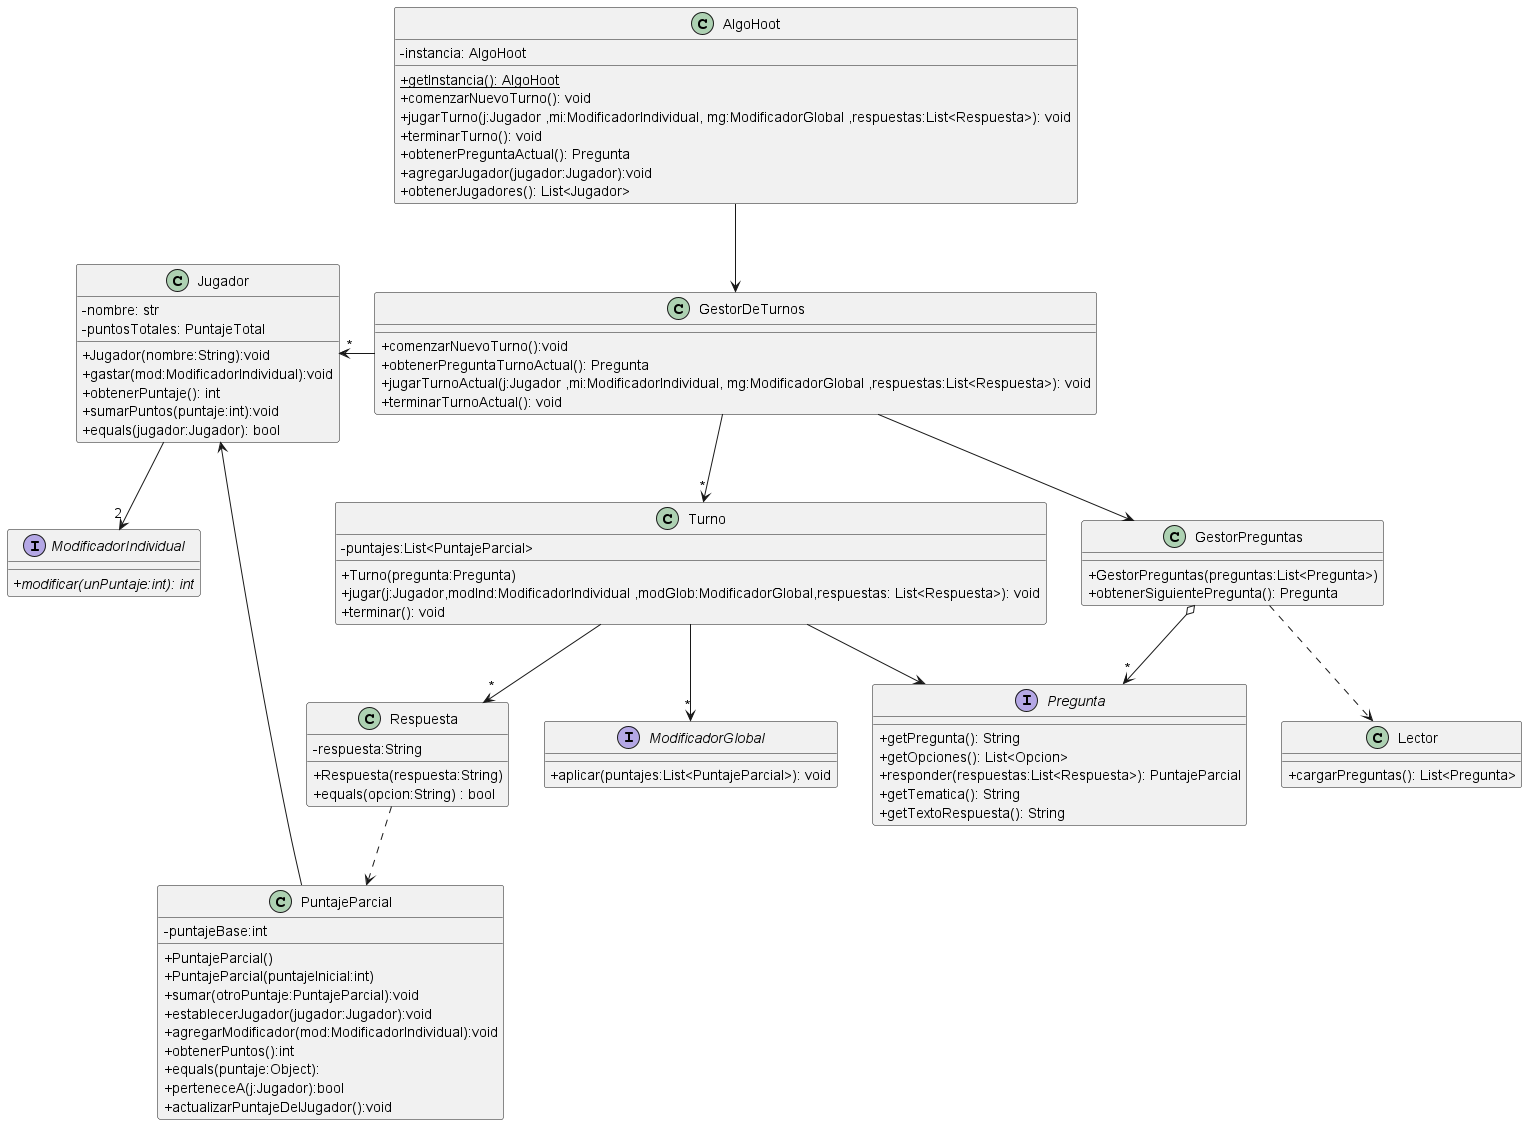

The diagram above was rendered by PlantUML. Its source (embedded in the PNG):
@startuml clasesGenerales

skinparam monochrome false
/'skinparam monochrome true'/
/'hide circle '/
skinparam classAttributeIconSize 0

interface Pregunta {
    + getPregunta(): String
    + getOpciones(): List<Opcion>
    + responder(respuestas:List<Respuesta>): PuntajeParcial
    + getTematica(): String
    + getTextoRespuesta(): String
}

class GestorDeTurnos {
    +comenzarNuevoTurno():void
    +obtenerPreguntaTurnoActual(): Pregunta
    +jugarTurnoActual(j:Jugador ,mi:ModificadorIndividual, mg:ModificadorGlobal ,respuestas:List<Respuesta>): void
    +terminarTurnoActual(): void
}

class Turno {
    - puntajes:List<PuntajeParcial>
    + Turno(pregunta:Pregunta)
    + jugar(j:Jugador,modInd:ModificadorIndividual ,modGlob:ModificadorGlobal,respuestas: List<Respuesta>): void
    + terminar(): void
}

class GestorPreguntas {
    +GestorPreguntas(preguntas:List<Pregunta>)
    +obtenerSiguientePregunta(): Pregunta
}

class Jugador {
    - nombre: str
    - puntosTotales: PuntajeTotal
    + Jugador(nombre:String):void
    + gastar(mod:ModificadorIndividual):void
    + obtenerPuntaje(): int
    + sumarPuntos(puntaje:int):void
    + equals(jugador:Jugador): bool
}

class Respuesta {
    - respuesta:String
    + Respuesta(respuesta:String)
    + equals(opcion:String) : bool
}

class AlgoHoot {
    - instancia: AlgoHoot
    + {static}getInstancia(): AlgoHoot
    + comenzarNuevoTurno(): void
    + jugarTurno(j:Jugador ,mi:ModificadorIndividual, mg:ModificadorGlobal ,respuestas:List<Respuesta>): void
    + terminarTurno(): void
    + obtenerPreguntaActual(): Pregunta
    + agregarJugador(jugador:Jugador):void
    + obtenerJugadores(): List<Jugador>
}

class Lector{
    +cargarPreguntas(): List<Pregunta>
}

interface ModificadorIndividual{
    + {abstract} modificar(unPuntaje:int): int
}

interface ModificadorGlobal{
    +aplicar(puntajes:List<PuntajeParcial>): void
}

class PuntajeParcial{
    -puntajeBase:int
    +PuntajeParcial()
    +PuntajeParcial(puntajeInicial:int)
    +sumar(otroPuntaje:PuntajeParcial):void
    +establecerJugador(jugador:Jugador):void
    +agregarModificador(mod:ModificadorIndividual):void
    +obtenerPuntos():int
    +equals(puntaje:Object):
    +perteneceA(j:Jugador):bool
    +actualizarPuntajeDelJugador():void
}


GestorDeTurnos -down-> GestorPreguntas
GestorDeTurnos -down-> "*" Turno
GestorPreguntas o-->"*" Pregunta
GestorPreguntas ..> Lector
Turno --> Pregunta
Turno --> "*" Respuesta
AlgoHoot --> GestorDeTurnos
GestorDeTurnos -left->"*" Jugador
PuntajeParcial --> Jugador
Respuesta ..> PuntajeParcial

Jugador --> "2" ModificadorIndividual
Turno -->"*" ModificadorGlobal

@enduml